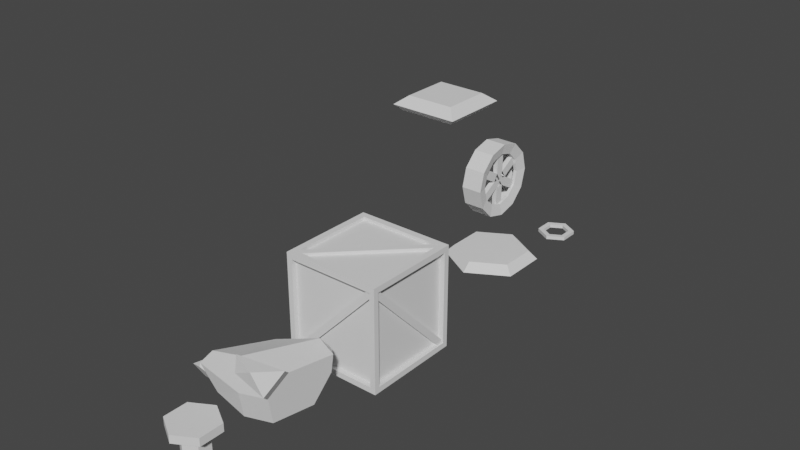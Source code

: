# Source: PackMateriais.blend  (saved by Blender 3.1.7; exported with 4.5.12 LTS)
import bpy
from mathutils import Matrix  # noqa: F401  (used for matrix-valued properties, if any)

bpy.ops.wm.read_factory_settings(use_empty=True)
scene = bpy.context.scene
scene.name = 'Scene'

# ---- collections
col_collection = bpy.data.collections.new('Collection'); scene.collection.children.link(col_collection)

# ---- world
world_world = bpy.data.worlds.new('World'); scene.world = world_world
world_world.use_nodes = True; world_world.node_tree.nodes.clear()
_N = world_world.node_tree.nodes; _L = world_world.node_tree.links
n0 = _N.new('ShaderNodeOutputWorld'); n0.name = 'World Output'; n0.location = (300, 300)
n1 = _N.new('ShaderNodeBackground'); n1.name = 'Background'; n1.location = (10, 300)
n1.inputs[0].default_value = (0.05088, 0.05088, 0.05088, 1.0)
_L.new(n1.outputs[0], n0.inputs[0])
n0.is_active_output = True
world_world.color = (0.05088, 0.05088, 0.05088)
world_world.use_sun_shadow = False
world_world.sun_shadow_jitter_overblur = 0.0

# ---- meshes
me_material_diamante2 = bpy.data.meshes.new('Material_Diamante2')
me_material_diamante2.from_pydata([(-0.8728, -0.8414, -0.1047), (-0.607, -0.5755, 0.1047), (-0.8728, 0.9043, -0.1047), (-0.607, 0.6384, 0.1047), (0.8728, -0.8414, -0.1047), (0.607, -0.5755, 0.1047), (0.8728, 0.9043, -0.1047), (0.607, 0.6384, 0.1047), (-0.7106, 0.742, -0.2659), (-0.7106, -0.6792, -0.2659), (0.7106, 0.742, -0.2659), (0.7106, -0.6792, -0.2659)], [], [(0, 1, 3, 2), (2, 3, 7, 6), (6, 7, 5, 4), (4, 5, 1, 0), (4, 0, 9, 11), (7, 3, 1, 5), (8, 10, 11, 9), (2, 6, 10, 8), (0, 2, 8, 9), (6, 4, 11, 10)])
_uv = me_material_diamante2.uv_layers.new(name='UVMap')
_uv.uv.foreach_set('vector', [0.375, 0.0, 0.625, 0.0, 0.625, 0.25, 0.375, 0.25, 0.375, 0.25, 0.625, 0.25, 0.625, 0.5, 0.375, 0.5, 0.375, 0.5, 0.625, 0.5, 0.625, 0.75, 0.375, 0.75, 0.375, 0.75, 0.625, 0.75, 0.625, 1.0, 0.375, 1.0, 0.375, 0.75, 0.375, 1.0, 0.375, 1.0, 0.375, 0.75, 0.625, 0.5, 0.875, 0.5, 0.875, 0.75, 0.625, 0.75, 0.125, 0.5, 0.375, 0.5, 0.375, 0.75, 0.125, 0.75, 0.375, 0.25, 0.375, 0.5, 0.375, 0.5, 0.375, 0.25, 0.375, 0.0, 0.375, 0.25, 0.375, 0.25, 0.375, 0.0, 0.375, 0.5, 0.375, 0.75, 0.375, 0.75, 0.375, 0.5])
_ca = me_material_diamante2.color_attributes.new('Col', 'BYTE_COLOR', 'CORNER')
_ca.data.foreach_set('color', [1.0, 0.09084, 0.107, 1.0, 1.0, 0.08228, 0.1022, 1.0, 1.0, 0.05127, 0.06848, 1.0, 1.0, 0.05127, 0.06848, 1.0, 1.0, 0.05127, 0.06848, 1.0, 1.0, 0.05127, 0.06848, 1.0, 1.0, 0.05127, 0.06848, 1.0, 1.0, 0.05127, 0.06848, 1.0, 1.0, 0.05127, 0.06848, 1.0, 1.0, 0.05127, 0.06848, 1.0, 1.0, 0.05127, 0.06848, 1.0, 1.0, 0.05286, 0.07036, 1.0, 1.0, 0.05286, 0.07036, 1.0, 1.0, 0.05127, 0.06848, 1.0, 1.0, 0.08228, 0.1022, 1.0, 1.0, 0.09084, 0.107, 1.0, 1.0, 0.05286, 0.07036, 1.0, 1.0, 0.09084, 0.107, 1.0, 1.0, 0.05448, 0.07227, 1.0, 1.0, 0.05127, 0.06848, 1.0, 1.0, 0.05127, 0.06848, 1.0, 1.0, 0.05127, 0.06848, 1.0, 1.0, 0.08228, 0.1022, 1.0, 1.0, 0.05127, 0.06848, 1.0, 1.0, 0.05127, 0.06848, 1.0, 1.0, 0.05127, 0.06848, 1.0, 1.0, 0.05127, 0.06848, 1.0, 1.0, 0.05448, 0.07227, 1.0, 1.0, 0.05127, 0.06848, 1.0, 1.0, 0.05127, 0.06848, 1.0, 1.0, 0.05127, 0.06848, 1.0, 1.0, 0.05127, 0.06848, 1.0, 1.0, 0.09084, 0.107, 1.0, 1.0, 0.05127, 0.06848, 1.0, 1.0, 0.05127, 0.06848, 1.0, 1.0, 0.05448, 0.07227, 1.0, 1.0, 0.05127, 0.06848, 1.0, 1.0, 0.05286, 0.07036, 1.0, 1.0, 0.05127, 0.06848, 1.0, 1.0, 0.05127, 0.06848, 1.0])
me_material_diamante2.use_remesh_fix_poles = True
me_material_diamante2.use_remesh_preserve_attributes = False
me_material_diamante2.update()
me_material_diamante1 = bpy.data.meshes.new('Material_Diamante1')
me_material_diamante1.from_pydata([(4.049e-09, 1.238, 0.62), (0.0, 1.0, 0.8446), (1.072, 0.6189, 0.62), (0.866, 0.5, 0.8446), (1.072, -0.6189, 0.62), (0.866, -0.5, 0.8446), (-1.042e-07, -1.238, 0.62), (-8.742e-08, -1.0, 0.8446), (-1.072, -0.6189, 0.62), (-0.866, -0.5, 0.8446), (-1.072, 0.6189, 0.62), (-0.866, 0.5, 0.8446), (0.0, 2.98e-08, 0.8446), (2.076e-10, 1.943e-09, 0.02329)], [], [(0, 1, 3, 2), (2, 3, 5, 4), (4, 5, 7, 6), (6, 7, 9, 8), (8, 9, 11, 10), (10, 11, 1, 0), (3, 12, 7, 5), (3, 1, 11, 12), (7, 12, 11, 9), (8, 10, 13), (2, 4, 13), (6, 8, 13), (0, 2, 13), (4, 6, 13), (10, 0, 13)])
_uv = me_material_diamante1.uv_layers.new(name='UVMap')
_uv.uv.foreach_set('vector', [1.0, 0.5, 1.0, 1.0, 0.8333, 1.0, 0.8333, 0.5, 0.8333, 0.5, 0.8333, 1.0, 0.6667, 1.0, 0.6667, 0.5, 0.6667, 0.5, 0.6667, 1.0, 0.5, 1.0, 0.5, 0.5, 0.5, 0.5, 0.5, 1.0, 0.3333, 1.0, 0.3333, 0.5, 0.3333, 0.5, 0.3333, 1.0, 0.1667, 1.0, 0.1667, 0.5, 0.1667, 0.5, 0.1667, 1.0, -8.941e-08, 1.0, -8.941e-08, 0.5, 0.8333, 1.0, 0.0, 0.0, 0.5, 1.0, 0.6667, 1.0, 0.8333, 1.0, -8.941e-08, 1.0, 0.1667, 1.0, 0.0, 0.0, 0.5, 1.0, 0.0, 0.0, 0.1667, 1.0, 0.3333, 1.0, 0.3333, 0.5, 0.1667, 0.5, 0.3333, 0.5, 0.8333, 0.5, 0.6667, 0.5, 0.8333, 0.5, 0.5, 0.5, 0.3333, 0.5, 0.5, 0.5, 1.0, 0.5, 0.8333, 0.5, 1.0, 0.5, 0.6667, 0.5, 0.5, 0.5, 0.6667, 0.5, 0.1667, 0.5, -8.941e-08, 0.5, 0.1667, 0.5])
me_material_diamante1.use_remesh_fix_poles = True
me_material_diamante1.use_remesh_preserve_attributes = False
me_material_diamante1.update()
me_material_parafuso = bpy.data.meshes.new('Material_Parafuso')
me_material_parafuso.from_pydata([(0.05215, 0.6682, 0.4347), (0.05215, 0.6682, 0.6492), (0.6065, 0.3481, 0.4347), (0.6065, 0.3481, 0.6492), (0.6065, -0.292, 0.4347), (0.6065, -0.292, 0.6492), (0.05215, -0.6121, 0.4347), (0.05215, -0.6121, 0.6492), (-0.5022, -0.292, 0.4347), (-0.5022, -0.292, 0.6492), (-0.5022, 0.3481, 0.4347), (-0.5022, 0.3481, 0.6492), (0.05215, 0.02805, 0.6492), (0.05215, 0.3793, -0.5213), (0.05215, 0.3793, 0.4347), (0.3563, 0.2037, 0.4347), (0.3563, -0.1476, 0.4347), (0.05215, -0.3232, 0.4347), (-0.252, -0.1476, 0.4347), (-0.252, 0.2037, 0.4347), (0.3563, 0.2037, -0.5213), (0.3563, -0.1476, -0.5213), (0.05215, -0.3232, -0.5213), (-0.252, -0.1476, -0.5213), (-0.252, 0.2037, -0.5213), (0.05215, 0.02805, -0.5213)], [], [(0, 1, 3, 2), (2, 3, 5, 4), (4, 5, 7, 6), (6, 7, 9, 8), (8, 9, 11, 10), (10, 11, 1, 0), (7, 12, 11, 9), (5, 3, 12, 7), (3, 1, 11, 12), (10, 19, 18, 8), (4, 16, 15, 2), (8, 18, 17, 6), (14, 13, 24, 19), (15, 20, 13, 14), (17, 22, 21, 16), (2, 15, 14, 0), (6, 17, 16, 4), (0, 14, 19, 10), (13, 20, 25, 24), (23, 24, 25, 22), (20, 21, 22, 25), (18, 23, 22, 17), (16, 21, 20, 15), (19, 24, 23, 18)])
_uv = me_material_parafuso.uv_layers.new(name='UVMap')
_uv.uv.foreach_set('vector', [1.0, 0.5, 1.0, 1.0, 0.8333, 1.0, 0.8333, 0.5, 0.8333, 0.5, 0.8333, 1.0, 0.6667, 1.0, 0.6667, 0.5, 0.6667, 0.5, 0.6667, 1.0, 0.5, 1.0, 0.5, 0.5, 0.5, 0.5, 0.5, 1.0, 0.3333, 1.0, 0.3333, 0.5, 0.3333, 0.5, 0.3333, 1.0, 0.1667, 1.0, 0.1667, 0.5, 0.1667, 0.5, 0.1667, 1.0, -8.941e-08, 1.0, -8.941e-08, 0.5, 0.5, 1.0, 0.0, 0.0, 0.1667, 1.0, 0.3333, 1.0, 0.6667, 1.0, 0.8333, 1.0, 0.0, 0.0, 0.5, 1.0, 0.8333, 1.0, -8.941e-08, 1.0, 0.1667, 1.0, 0.0, 0.0, 0.1667, 0.5, 0.1667, 0.5, 0.3333, 0.5, 0.3333, 0.5, 0.6667, 0.5, 0.6667, 0.5, 0.8333, 0.5, 0.8333, 0.5, 0.3333, 0.5, 0.3333, 0.5, 0.5, 0.5, 0.5, 0.5, -8.941e-08, 0.5, -8.941e-08, 0.5, 0.1667, 0.5, 0.1667, 0.5, 0.8333, 0.5, 0.8333, 0.5, 1.0, 0.5, 1.0, 0.5, 0.5, 0.5, 0.5, 0.5, 0.6667, 0.5, 0.6667, 0.5, 0.8333, 0.5, 0.8333, 0.5, 1.0, 0.5, 1.0, 0.5, 0.5, 0.5, 0.5, 0.5, 0.6667, 0.5, 0.6667, 0.5, -8.941e-08, 0.5, -8.941e-08, 0.5, 0.1667, 0.5, 0.1667, 0.5, -8.941e-08, 0.5, 0.8333, 0.5, 0.0, 0.0, 0.1667, 0.5, 0.3333, 0.5, 0.1667, 0.5, 0.0, 0.0, 0.5, 0.5, 0.8333, 0.5, 0.6667, 0.5, 0.5, 0.5, 0.0, 0.0, 0.3333, 0.5, 0.3333, 0.5, 0.5, 0.5, 0.5, 0.5, 0.6667, 0.5, 0.6667, 0.5, 0.8333, 0.5, 0.8333, 0.5, 0.1667, 0.5, 0.1667, 0.5, 0.3333, 0.5, 0.3333, 0.5])
_ca = me_material_parafuso.color_attributes.new('Col', 'BYTE_COLOR', 'CORNER')
_ca.data.foreach_set('color', [0.09306, 0.09306, 0.09759, 1.0, 0.09306, 0.09306, 0.09759, 1.0, 0.09306, 0.09306, 0.09759, 1.0, 0.09306, 0.09306, 0.09759, 1.0, 0.09306, 0.09306, 0.09759, 1.0, 0.09306, 0.09306, 0.09759, 1.0, 0.09306, 0.09306, 0.09759, 1.0, 0.09306, 0.09306, 0.09759, 1.0, 0.09306, 0.09306, 0.09759, 1.0, 0.09306, 0.09306, 0.09759, 1.0, 0.09306, 0.09306, 0.09759, 1.0, 0.09306, 0.09306, 0.09759, 1.0, 0.09306, 0.09306, 0.09759, 1.0, 0.09306, 0.09306, 0.09759, 1.0, 0.09306, 0.09306, 0.09759, 1.0, 0.09306, 0.09306, 0.09759, 1.0, 0.09306, 0.09306, 0.09759, 1.0, 0.09306, 0.09306, 0.09759, 1.0, 0.09306, 0.09306, 0.09759, 1.0, 0.09306, 0.09306, 0.09759, 1.0, 0.09306, 0.09306, 0.09759, 1.0, 0.09306, 0.09306, 0.09759, 1.0, 0.09306, 0.09306, 0.09759, 1.0, 0.09306, 0.09306, 0.09759, 1.0, 0.09306, 0.09306, 0.09759, 1.0, 0.09759, 0.09759, 0.1022, 1.0, 0.09306, 0.09306, 0.09759, 1.0, 0.09306, 0.09306, 0.09759, 1.0, 0.09306, 0.09306, 0.09759, 1.0, 0.09306, 0.09306, 0.09759, 1.0, 0.09759, 0.09759, 0.1022, 1.0, 0.09306, 0.09306, 0.09759, 1.0, 0.09306, 0.09306, 0.09759, 1.0, 0.09306, 0.09306, 0.09759, 1.0, 0.09306, 0.09306, 0.09759, 1.0, 0.09759, 0.09759, 0.1022, 1.0, 0.09306, 0.09306, 0.09759, 1.0, 0.09306, 0.09306, 0.09759, 1.0, 0.09306, 0.09306, 0.09759, 1.0, 0.09306, 0.09306, 0.09759, 1.0, 0.09306, 0.09306, 0.09759, 1.0, 0.09306, 0.09306, 0.09759, 1.0, 0.0999, 0.0999, 0.1046, 1.0, 0.09306, 0.09306, 0.09759, 1.0, 0.09306, 0.09306, 0.09759, 1.0, 0.09306, 0.09306, 0.09759, 1.0, 0.09306, 0.09306, 0.09759, 1.0, 0.09306, 0.09306, 0.09759, 1.0, 0.09306, 0.09306, 0.09759, 1.0, 0.09759, 0.09759, 0.0999, 1.0, 0.09306, 0.09306, 0.09759, 1.0, 0.09306, 0.09306, 0.09759, 1.0, 0.0999, 0.0999, 0.1046, 1.0, 0.09306, 0.09306, 0.09759, 1.0, 0.09759, 0.09759, 0.0999, 1.0, 0.09306, 0.09306, 0.09759, 1.0, 0.09306, 0.09306, 0.09759, 1.0, 0.09306, 0.09306, 0.09759, 1.0, 0.09306, 0.09306, 0.09759, 1.0, 0.09306, 0.09306, 0.09759, 1.0, 0.09306, 0.09306, 0.09759, 1.0, 0.0999, 0.0999, 0.1046, 1.0, 0.09306, 0.09306, 0.09759, 1.0, 0.09306, 0.09306, 0.09759, 1.0, 0.09306, 0.09306, 0.09759, 1.0, 0.09306, 0.09306, 0.09759, 1.0, 0.09306, 0.09306, 0.09759, 1.0, 0.09306, 0.09306, 0.09759, 1.0, 0.09306, 0.09306, 0.09759, 1.0, 0.09306, 0.09306, 0.09759, 1.0, 0.09306, 0.09306, 0.09759, 1.0, 0.09306, 0.09306, 0.09759, 1.0, 0.09759, 0.09759, 0.0999, 1.0, 0.09306, 0.09306, 0.09759, 1.0, 0.0999, 0.0999, 0.1046, 1.0, 0.09306, 0.09306, 0.09759, 1.0, 0.09306, 0.09306, 0.09759, 1.0, 0.09306, 0.09306, 0.09759, 1.0, 0.0999, 0.0999, 0.1046, 1.0, 0.09306, 0.09306, 0.09759, 1.0, 0.09306, 0.09306, 0.09759, 1.0, 0.09306, 0.09306, 0.09759, 1.0, 0.09306, 0.09306, 0.09759, 1.0, 0.0999, 0.0999, 0.1046, 1.0, 0.09306, 0.09306, 0.09759, 1.0, 0.09306, 0.09306, 0.09759, 1.0, 0.09306, 0.09306, 0.09759, 1.0, 0.09306, 0.09306, 0.09759, 1.0, 0.09306, 0.09306, 0.09759, 1.0, 0.09306, 0.09306, 0.09759, 1.0, 0.09306, 0.09306, 0.09759, 1.0, 0.0999, 0.0999, 0.1046, 1.0, 0.09306, 0.09306, 0.09759, 1.0, 0.09306, 0.09306, 0.09759, 1.0, 0.09306, 0.09306, 0.09759, 1.0, 0.09306, 0.09306, 0.09759, 1.0])
me_material_parafuso.use_remesh_fix_poles = True
me_material_parafuso.use_remesh_preserve_attributes = False
me_material_parafuso.update()
me_material_caixa = bpy.data.meshes.new('Material_Caixa')
me_material_caixa.from_pydata([(-1.321, -6.301, 0.1068), (-1.321, -6.301, 2.888), (-1.321, -3.659, 0.1068), (-1.321, -3.659, 2.888), (1.321, -6.301, 0.1068), (1.321, -6.301, 2.888), (1.321, -3.659, 0.1068), (1.321, -3.659, 2.888), (-1.321, -3.817, 0.2722), (-1.321, -6.144, 0.2722), (-1.321, -6.144, 2.722), (-1.321, -3.817, 2.722), (-1.121, -3.817, 0.2722), (-1.121, -6.144, 0.2722), (-1.121, -6.144, 2.722), (-1.121, -3.817, 2.722), (-1.169, -3.659, 2.728), (-1.169, -3.659, 0.2668), (1.169, -3.659, 0.2668), (1.169, -3.659, 2.728), (-1.169, -3.824, 2.728), (-1.169, -3.824, 0.2668), (1.169, -3.824, 0.2668), (1.169, -3.824, 2.728), (1.321, -3.804, 2.735), (1.321, -3.804, 0.2591), (1.321, -6.156, 0.2591), (1.321, -6.156, 2.735), (1.174, -3.804, 2.735), (1.174, -3.804, 0.2591), (1.174, -6.156, 0.2591), (1.174, -6.156, 2.735), (-1.179, -6.301, 0.2556), (-1.179, -6.301, 2.739), (1.179, -6.301, 2.739), (1.179, -6.301, 0.2556), (-1.179, -6.169, 0.2556), (-1.179, -6.169, 2.739), (1.179, -6.169, 2.739), (1.179, -6.169, 0.2556), (-1.148, -6.128, 2.888), (-1.148, -3.832, 2.888), (1.148, -3.832, 2.888), (1.148, -6.128, 2.888), (-1.148, -6.128, 2.801), (-1.148, -3.832, 2.801), (1.148, -3.832, 2.801), (1.148, -6.128, 2.801), (-1.183, -3.797, 0.1068), (-1.183, -6.163, 0.1068), (1.183, -3.797, 0.1068), (1.183, -6.163, 0.1068), (-1.183, -3.797, 0.2855), (-1.183, -6.163, 0.2855), (1.183, -3.797, 0.2855), (1.183, -6.163, 0.2855), (1.111, -3.773, 2.885), (1.111, -3.773, 2.785), (1.234, -3.896, 2.885), (1.234, -3.896, 2.785), (-1.223, -6.085, 2.885), (-1.223, -6.085, 2.785), (-1.099, -6.207, 2.885), (-1.099, -6.207, 2.785), (-1.194, -3.773, 0.3633), (-1.294, -3.773, 0.3633), (-1.194, -3.896, 0.2397), (-1.294, -3.896, 0.2397), (-1.194, -6.085, 2.697), (-1.294, -6.085, 2.697), (-1.194, -6.207, 2.574), (-1.294, -6.207, 2.574), (-1.253, -3.671, 0.3633), (-1.253, -3.772, 0.3633), (-1.131, -3.671, 0.2397), (-1.131, -3.772, 0.2397), (1.058, -3.798, 2.754), (1.058, -3.899, 2.754), (1.181, -3.798, 2.631), (1.181, -3.899, 2.631), (1.276, -3.773, 0.3115), (1.175, -3.773, 0.3115), (1.276, -3.896, 0.1879), (1.175, -3.896, 0.1879), (1.276, -6.115, 2.757), (1.175, -6.115, 2.757), (1.276, -6.237, 2.633), (1.175, -6.237, 2.633), (-1.24, -6.182, 0.3115), (-1.24, -6.282, 0.3115), (-1.118, -6.182, 0.1879), (-1.118, -6.282, 0.1879), (1.101, -6.182, 2.757), (1.101, -6.282, 2.757), (1.223, -6.182, 2.633), (1.223, -6.282, 2.633), (-1.24, -3.819, 0.2296), (-1.24, -3.819, 0.1293), (-1.118, -3.695, 0.2296), (-1.118, -3.695, 0.1293), (1.101, -6.264, 0.2296), (1.101, -6.264, 0.1293), (1.223, -6.141, 0.2296), (1.223, -6.141, 0.1293)], [], [(3, 2, 8, 11), (3, 7, 19, 16), (4, 6, 25, 26), (0, 4, 35, 32), (4, 0, 49, 51), (5, 7, 42, 43), (10, 11, 15, 14), (0, 1, 10, 9), (1, 3, 11, 10), (2, 0, 9, 8), (13, 14, 15, 12), (8, 9, 13, 12), (11, 8, 12, 15), (9, 10, 14, 13), (18, 17, 21, 22), (2, 3, 16, 17), (7, 6, 18, 19), (6, 2, 17, 18), (21, 20, 23, 22), (16, 19, 23, 20), (17, 16, 20, 21), (19, 18, 22, 23), (24, 27, 31, 28), (7, 5, 27, 24), (6, 7, 24, 25), (5, 4, 26, 27), (29, 28, 31, 30), (25, 24, 28, 29), (27, 26, 30, 31), (26, 25, 29, 30), (34, 33, 37, 38), (5, 1, 33, 34), (4, 5, 34, 35), (1, 0, 32, 33), (39, 38, 37, 36), (35, 34, 38, 39), (32, 35, 39, 36), (33, 32, 36, 37), (41, 40, 44, 45), (3, 1, 40, 41), (1, 5, 43, 40), (7, 3, 41, 42), (46, 45, 44, 47), (40, 43, 47, 44), (42, 41, 45, 46), (43, 42, 46, 47), (50, 51, 55, 54), (2, 6, 50, 48), (0, 2, 48, 49), (6, 4, 51, 50), (52, 54, 55, 53), (49, 48, 52, 53), (51, 49, 53, 55), (48, 50, 54, 52), (61, 57, 59, 63), (61, 60, 56, 57), (59, 58, 62, 63), (56, 60, 62, 58), (69, 65, 67, 71), (69, 68, 64, 65), (67, 66, 70, 71), (64, 68, 70, 66), (77, 73, 75, 79), (77, 76, 72, 73), (75, 74, 78, 79), (72, 76, 78, 74), (85, 81, 83, 87), (85, 84, 80, 81), (83, 82, 86, 87), (80, 84, 86, 82), (93, 89, 91, 95), (93, 92, 88, 89), (91, 90, 94, 95), (88, 92, 94, 90), (101, 97, 99, 103), (101, 100, 96, 97), (99, 98, 102, 103), (96, 100, 102, 98)])
_uv = me_material_caixa.uv_layers.new(name='UVMap')
_uv.uv.foreach_set('vector', [0.625, 0.25, 0.375, 0.25, 0.375, 0.25, 0.625, 0.25, 0.875, 0.5, 0.625, 0.5, 0.625, 0.5, 0.875, 0.5, 0.375, 0.75, 0.375, 0.5, 0.375, 0.5, 0.375, 0.75, 0.125, 0.75, 0.375, 0.75, 0.375, 0.75, 0.125, 0.75, 0.375, 0.75, 0.125, 0.75, 0.125, 0.75, 0.375, 0.75, 0.625, 0.75, 0.625, 0.5, 0.625, 0.5, 0.625, 0.75, 0.875, 0.75, 0.875, 0.5, 0.875, 0.5, 0.875, 0.75, 0.375, 1.0, 0.625, 1.0, 0.625, 1.0, 0.375, 1.0, 0.875, 0.75, 0.875, 0.5, 0.875, 0.5, 0.875, 0.75, 0.125, 0.5, 0.125, 0.75, 0.125, 0.75, 0.125, 0.5, 0.375, 0.0, 0.625, 0.0, 0.625, 0.25, 0.375, 0.25, 0.125, 0.5, 0.125, 0.75, 0.125, 0.75, 0.125, 0.5, 0.625, 0.25, 0.375, 0.25, 0.375, 0.25, 0.625, 0.25, 0.375, 1.0, 0.625, 1.0, 0.625, 1.0, 0.375, 1.0, 0.375, 0.5, 0.125, 0.5, 0.125, 0.5, 0.375, 0.5, 0.375, 0.25, 0.625, 0.25, 0.625, 0.25, 0.375, 0.25, 0.625, 0.5, 0.375, 0.5, 0.375, 0.5, 0.625, 0.5, 0.375, 0.5, 0.125, 0.5, 0.125, 0.5, 0.375, 0.5, 0.375, 0.25, 0.625, 0.25, 0.625, 0.5, 0.375, 0.5, 0.875, 0.5, 0.625, 0.5, 0.625, 0.5, 0.875, 0.5, 0.375, 0.25, 0.625, 0.25, 0.625, 0.25, 0.375, 0.25, 0.625, 0.5, 0.375, 0.5, 0.375, 0.5, 0.625, 0.5, 0.625, 0.5, 0.625, 0.75, 0.625, 0.75, 0.625, 0.5, 0.625, 0.5, 0.625, 0.75, 0.625, 0.75, 0.625, 0.5, 0.375, 0.5, 0.625, 0.5, 0.625, 0.5, 0.375, 0.5, 0.625, 0.75, 0.375, 0.75, 0.375, 0.75, 0.625, 0.75, 0.375, 0.5, 0.625, 0.5, 0.625, 0.75, 0.375, 0.75, 0.375, 0.5, 0.625, 0.5, 0.625, 0.5, 0.375, 0.5, 0.625, 0.75, 0.375, 0.75, 0.375, 0.75, 0.625, 0.75, 0.375, 0.75, 0.375, 0.5, 0.375, 0.5, 0.375, 0.75, 0.625, 0.75, 0.875, 0.75, 0.875, 0.75, 0.625, 0.75, 0.625, 0.75, 0.875, 0.75, 0.875, 0.75, 0.625, 0.75, 0.375, 0.75, 0.625, 0.75, 0.625, 0.75, 0.375, 0.75, 0.625, 1.0, 0.375, 1.0, 0.375, 1.0, 0.625, 1.0, 0.375, 0.75, 0.625, 0.75, 0.625, 1.0, 0.375, 1.0, 0.375, 0.75, 0.625, 0.75, 0.625, 0.75, 0.375, 0.75, 0.125, 0.75, 0.375, 0.75, 0.375, 0.75, 0.125, 0.75, 0.625, 1.0, 0.375, 1.0, 0.375, 1.0, 0.625, 1.0, 0.875, 0.5, 0.875, 0.75, 0.875, 0.75, 0.875, 0.5, 0.875, 0.5, 0.875, 0.75, 0.875, 0.75, 0.875, 0.5, 0.875, 0.75, 0.625, 0.75, 0.625, 0.75, 0.875, 0.75, 0.625, 0.5, 0.875, 0.5, 0.875, 0.5, 0.625, 0.5, 0.625, 0.5, 0.875, 0.5, 0.875, 0.75, 0.625, 0.75, 0.875, 0.75, 0.625, 0.75, 0.625, 0.75, 0.875, 0.75, 0.625, 0.5, 0.875, 0.5, 0.875, 0.5, 0.625, 0.5, 0.625, 0.75, 0.625, 0.5, 0.625, 0.5, 0.625, 0.75, 0.375, 0.5, 0.375, 0.75, 0.375, 0.75, 0.375, 0.5, 0.125, 0.5, 0.375, 0.5, 0.375, 0.5, 0.125, 0.5, 0.125, 0.75, 0.125, 0.5, 0.125, 0.5, 0.125, 0.75, 0.375, 0.5, 0.375, 0.75, 0.375, 0.75, 0.375, 0.5, 0.125, 0.5, 0.375, 0.5, 0.375, 0.75, 0.125, 0.75, 0.125, 0.75, 0.125, 0.5, 0.125, 0.5, 0.125, 0.75, 0.375, 0.75, 0.125, 0.75, 0.125, 0.75, 0.375, 0.75, 0.125, 0.5, 0.375, 0.5, 0.375, 0.5, 0.125, 0.5, 0.375, 0.0, 0.625, 0.0, 0.625, 0.25, 0.375, 0.25, 0.375, 0.25, 0.625, 0.25, 0.625, 0.5, 0.375, 0.5, 0.375, 0.75, 0.625, 0.75, 0.625, 1.0, 0.375, 1.0, 0.125, 0.5, 0.375, 0.5, 0.375, 0.75, 0.125, 0.75, 0.375, 0.0, 0.625, 0.0, 0.625, 0.25, 0.375, 0.25, 0.375, 0.25, 0.625, 0.25, 0.625, 0.5, 0.375, 0.5, 0.375, 0.75, 0.625, 0.75, 0.625, 1.0, 0.375, 1.0, 0.125, 0.5, 0.375, 0.5, 0.375, 0.75, 0.125, 0.75, 0.375, 0.0, 0.625, 0.0, 0.625, 0.25, 0.375, 0.25, 0.375, 0.25, 0.625, 0.25, 0.625, 0.5, 0.375, 0.5, 0.375, 0.75, 0.625, 0.75, 0.625, 1.0, 0.375, 1.0, 0.125, 0.5, 0.375, 0.5, 0.375, 0.75, 0.125, 0.75, 0.375, 0.0, 0.625, 0.0, 0.625, 0.25, 0.375, 0.25, 0.375, 0.25, 0.625, 0.25, 0.625, 0.5, 0.375, 0.5, 0.375, 0.75, 0.625, 0.75, 0.625, 1.0, 0.375, 1.0, 0.125, 0.5, 0.375, 0.5, 0.375, 0.75, 0.125, 0.75, 0.375, 0.0, 0.625, 0.0, 0.625, 0.25, 0.375, 0.25, 0.375, 0.25, 0.625, 0.25, 0.625, 0.5, 0.375, 0.5, 0.375, 0.75, 0.625, 0.75, 0.625, 1.0, 0.375, 1.0, 0.125, 0.5, 0.375, 0.5, 0.375, 0.75, 0.125, 0.75, 0.375, 0.0, 0.625, 0.0, 0.625, 0.25, 0.375, 0.25, 0.375, 0.25, 0.625, 0.25, 0.625, 0.5, 0.375, 0.5, 0.375, 0.75, 0.625, 0.75, 0.625, 1.0, 0.375, 1.0, 0.125, 0.5, 0.375, 0.5, 0.375, 0.75, 0.125, 0.75])
me_material_caixa.use_remesh_fix_poles = True
me_material_caixa.use_remesh_preserve_attributes = False
me_material_caixa.update()
me_material_minerio = bpy.data.meshes.new('Material_minerio')
me_material_minerio.from_pydata([(-1.49e-08, -1.05, 0.1185), (0.866, -1.012, 0.3341), (0.866, 0.8984, -0.002795), (-1.49e-08, 0.3957, -0.1364), (0.866, -0.3776, 0.6667), (0.866, 0.9745, 0.4283), (-1.043e-07, -0.8981, 0.9808), (0.4273, 1.012, 0.6439), (-0.866, -0.9361, 0.7652), (-0.4387, 0.5097, 0.5103), (-1.234, -1.012, 0.3341), (-0.8065, 0.4337, 0.07915), (0.4273, 0.9364, 0.2128), (-7.451e-08, -0.9741, 0.5497), (-1.49e-08, -0.9392, -0.5502), (0.866, -0.9011, -0.3346), (0.866, 0.3227, -0.5504), (-1.49e-08, 0.2847, -0.766), (-0.866, 0.3227, -0.5504), (-0.866, -0.9011, -0.3346), (-1.234, 0.1736, 0.02039), (-1.234, -1.034, 0.2334), (-0.866, 0.09834, -0.4063), (-0.866, -0.731, -0.26), (-1.442, 0.1736, 0.02039), (-1.442, -1.034, 0.2334), (-1.442, 0.09834, -0.4063), (-1.442, -0.731, -0.26), (-1.699, -0.3733, -0.1031), (0.433, 1.342, 0.2524), (0.1322, -1.133, 1.199), (0.9982, -0.6124, 0.8851), (0.9982, -1.247, 0.5525), (0.1322, -1.209, 0.7681), (0.7087, -1.305, 1.088)], [], [(19, 10, 21, 23), (1, 2, 5, 4), (4, 5, 7, 6), (6, 7, 9, 8), (8, 9, 11, 10), (11, 3, 17, 18), (7, 12, 11, 9), (12, 7, 29), (2, 3, 11, 12), (0, 1, 13, 10), (8, 10, 13, 6), (4, 6, 30, 31), (14, 17, 16, 15), (19, 18, 17, 14), (1, 0, 14, 15), (0, 10, 19, 14), (2, 1, 15, 16), (3, 2, 16, 17), (20, 22, 26, 24), (18, 19, 23, 22), (10, 11, 20, 21), (11, 18, 22, 20), (27, 25, 28), (21, 20, 24, 25), (23, 21, 25, 27), (22, 23, 27, 26), (26, 27, 28), (24, 26, 28), (25, 24, 28), (6, 13, 33, 30), (5, 2, 29), (2, 12, 29), (7, 5, 29), (32, 31, 34), (1, 4, 31, 32), (13, 1, 32, 33), (31, 30, 34), (30, 33, 34), (33, 32, 34)])
_uv = me_material_minerio.uv_layers.new(name='UVMap')
_uv.uv.foreach_set('vector', [0.1667, 0.5, 0.1667, 0.5, 0.1667, 0.5, 0.1667, 0.5, 0.8333, 0.5, 0.8333, 1.0, 0.6667, 1.0, 0.6667, 0.5, 0.6667, 0.5, 0.6667, 1.0, 0.5, 1.0, 0.5, 0.5, 0.5, 0.5, 0.5, 1.0, 0.3333, 1.0, 0.3333, 0.5, 0.3333, 0.5, 0.3333, 1.0, 0.1667, 1.0, 0.1667, 0.5, 0.1667, 1.0, -8.941e-08, 1.0, -8.941e-08, 1.0, 0.1667, 1.0, 0.5, 1.0, 0.0, 0.0, 0.1667, 1.0, 0.3333, 1.0, 0.0, 0.0, 0.5, 1.0, 0.0, 0.0, 0.8333, 1.0, -8.941e-08, 1.0, 0.1667, 1.0, 0.0, 0.0, -8.941e-08, 0.5, 0.8333, 0.5, 0.0, 0.0, 0.1667, 0.5, 0.3333, 0.5, 0.1667, 0.5, 0.0, 0.0, 0.5, 0.5, 0.6667, 0.5, 0.5, 0.5, 0.5, 0.5, 0.6667, 0.5, 1.0, 0.5, 1.0, 1.0, 0.8333, 1.0, 0.8333, 0.5, 0.1667, 0.5, 0.1667, 1.0, -8.941e-08, 1.0, -8.941e-08, 0.5, 0.8333, 0.5, -8.941e-08, 0.5, -8.941e-08, 0.5, 0.8333, 0.5, -8.941e-08, 0.5, 0.1667, 0.5, 0.1667, 0.5, -8.941e-08, 0.5, 0.8333, 1.0, 0.8333, 0.5, 0.8333, 0.5, 0.8333, 1.0, -8.941e-08, 1.0, 0.8333, 1.0, 0.8333, 1.0, -8.941e-08, 1.0, 0.1667, 1.0, 0.1667, 1.0, 0.1667, 1.0, 0.1667, 1.0, 0.1667, 1.0, 0.1667, 0.5, 0.1667, 0.5, 0.1667, 1.0, 0.1667, 0.5, 0.1667, 1.0, 0.1667, 1.0, 0.1667, 0.5, 0.1667, 1.0, 0.1667, 1.0, 0.1667, 1.0, 0.1667, 1.0, 0.1667, 0.5, 0.1667, 0.5, 0.1667, 0.5, 0.1667, 0.5, 0.1667, 1.0, 0.1667, 1.0, 0.1667, 0.5, 0.1667, 0.5, 0.1667, 0.5, 0.1667, 0.5, 0.1667, 0.5, 0.1667, 1.0, 0.1667, 0.5, 0.1667, 0.5, 0.1667, 1.0, 0.1667, 1.0, 0.1667, 0.5, 0.1667, 1.0, 0.1667, 1.0, 0.1667, 1.0, 0.1667, 1.0, 0.1667, 0.5, 0.1667, 1.0, 0.1667, 0.5, 0.5, 0.5, 0.0, 0.0, 0.0, 0.0, 0.5, 0.5, 0.6667, 1.0, 0.8333, 1.0, 0.6667, 1.0, 0.8333, 1.0, 0.0, 0.0, 0.8333, 1.0, 0.5, 1.0, 0.6667, 1.0, 0.5, 1.0, 0.8333, 0.5, 0.6667, 0.5, 0.8333, 0.5, 0.8333, 0.5, 0.6667, 0.5, 0.6667, 0.5, 0.8333, 0.5, 0.0, 0.0, 0.8333, 0.5, 0.8333, 0.5, 0.0, 0.0, 0.6667, 0.5, 0.5, 0.5, 0.6667, 0.5, 0.5, 0.5, 0.0, 0.0, 0.5, 0.5, 0.0, 0.0, 0.8333, 0.5, 0.0, 0.0])
_ca = me_material_minerio.color_attributes.new('Col', 'BYTE_COLOR', 'CORNER')
_ca.data.foreach_set('color', [0.0185, 0.0185, 0.01938, 1.0, 0.07619, 0.06848, 0.05781, 1.0, 0.1384, 0.107, 0.05448, 1.0, 0.0185, 0.0185, 0.01938, 1.0, 0.05448, 0.05286, 0.05286, 1.0, 0.07227, 0.06301, 0.05127, 1.0, 0.1413, 0.1022, 0.04667, 1.0, 0.06848, 0.06848, 0.06848, 1.0, 0.06848, 0.06848, 0.06848, 1.0, 0.1413, 0.1022, 0.04667, 1.0, 0.147, 0.1046, 0.04519, 1.0, 0.0865, 0.07227, 0.04971, 1.0, 0.0865, 0.07227, 0.04971, 1.0, 0.147, 0.1046, 0.04519, 1.0, 0.05448, 0.05286, 0.05286, 1.0, 0.05448, 0.05286, 0.05286, 1.0, 0.05448, 0.05286, 0.05286, 1.0, 0.05448, 0.05286, 0.05286, 1.0, 0.09306, 0.07619, 0.04971, 1.0, 0.07619, 0.06848, 0.05781, 1.0, 0.09306, 0.07619, 0.04971, 1.0, 0.07227, 0.07036, 0.07036, 1.0, 0.05781, 0.05613, 0.05613, 1.0, 0.03689, 0.03689, 0.03689, 1.0, 0.147, 0.1046, 0.04519, 1.0, 0.05448, 0.05286, 0.05286, 1.0, 0.09306, 0.07619, 0.04971, 1.0, 0.05448, 0.05286, 0.05286, 1.0, 0.05448, 0.05286, 0.05286, 1.0, 0.147, 0.1046, 0.04519, 1.0, 0.7835, 0.4508, 0.006512, 1.0, 0.07227, 0.06301, 0.05127, 1.0, 0.07227, 0.07036, 0.07036, 1.0, 0.09306, 0.07619, 0.04971, 1.0, 0.05448, 0.05286, 0.05286, 1.0, 0.05448, 0.05286, 0.05286, 1.0, 0.05448, 0.05286, 0.05286, 1.0, 0.05951, 0.05781, 0.05781, 1.0, 0.07619, 0.06848, 0.05781, 1.0, 0.05448, 0.05286, 0.05286, 1.0, 0.07619, 0.06848, 0.05781, 1.0, 0.05951, 0.05781, 0.05781, 1.0, 0.0865, 0.07227, 0.04971, 1.0, 0.06848, 0.06848, 0.06848, 1.0, 0.0865, 0.07227, 0.04971, 1.0, 0.807, 0.491, 0.04519, 1.0, 0.7991, 0.4621, 0.008568, 1.0, 0.05448, 0.05286, 0.05286, 1.0, 0.05781, 0.05613, 0.05613, 1.0, 0.05613, 0.05448, 0.05448, 1.0, 0.05448, 0.05286, 0.05286, 1.0, 0.0185, 0.0185, 0.01938, 1.0, 0.03689, 0.03689, 0.03689, 1.0, 0.05781, 0.05613, 0.05613, 1.0, 0.05448, 0.05286, 0.05286, 1.0, 0.05448, 0.05286, 0.05286, 1.0, 0.05448, 0.05286, 0.05286, 1.0, 0.05448, 0.05286, 0.05286, 1.0, 0.05448, 0.05286, 0.05286, 1.0, 0.05448, 0.05286, 0.05286, 1.0, 0.07619, 0.06848, 0.05781, 1.0, 0.0185, 0.0185, 0.01938, 1.0, 0.05448, 0.05286, 0.05286, 1.0, 0.07227, 0.06301, 0.05127, 1.0, 0.05448, 0.05286, 0.05286, 1.0, 0.05448, 0.05286, 0.05286, 1.0, 0.05613, 0.05448, 0.05448, 1.0, 0.07227, 0.07036, 0.07036, 1.0, 0.07227, 0.06301, 0.05127, 1.0, 0.05613, 0.05448, 0.05448, 1.0, 0.05781, 0.05613, 0.05613, 1.0, 0.7991, 0.4621, 0.004391, 1.0, 0.0185, 0.0185, 0.01938, 1.0, 0.7991, 0.4621, 0.004025, 1.0, 0.7991, 0.4621, 0.004025, 1.0, 0.03689, 0.03689, 0.03689, 1.0, 0.0185, 0.0185, 0.01938, 1.0, 0.0185, 0.0185, 0.01938, 1.0, 0.0185, 0.0185, 0.01938, 1.0, 0.07619, 0.06848, 0.05781, 1.0, 0.09306, 0.07619, 0.04971, 1.0, 0.7991, 0.4621, 0.004391, 1.0, 0.1384, 0.107, 0.05448, 1.0, 0.09306, 0.07619, 0.04971, 1.0, 0.03689, 0.03689, 0.03689, 1.0, 0.0185, 0.0185, 0.01938, 1.0, 0.7991, 0.4621, 0.004391, 1.0, 0.7991, 0.4621, 0.004025, 1.0, 0.8228, 0.624, 0.314, 1.0, 0.7991, 0.4621, 0.004025, 1.0, 0.1384, 0.107, 0.05448, 1.0, 0.7991, 0.4621, 0.004391, 1.0, 0.7991, 0.4621, 0.004025, 1.0, 0.8228, 0.624, 0.314, 1.0, 0.0185, 0.0185, 0.01938, 1.0, 0.1384, 0.107, 0.05448, 1.0, 0.8228, 0.624, 0.314, 1.0, 0.7991, 0.4621, 0.004025, 1.0, 0.0185, 0.0185, 0.01938, 1.0, 0.0185, 0.0185, 0.01938, 1.0, 0.7991, 0.4621, 0.004025, 1.0, 0.7991, 0.4621, 0.004025, 1.0, 0.7991, 0.4621, 0.004025, 1.0, 0.7991, 0.4621, 0.004025, 1.0, 0.7991, 0.4621, 0.004025, 1.0, 0.7991, 0.4621, 0.004025, 1.0, 0.7991, 0.4621, 0.004025, 1.0, 0.7991, 0.4621, 0.004025, 1.0, 0.8228, 0.624, 0.314, 1.0, 0.7991, 0.4621, 0.004025, 1.0, 0.7991, 0.4621, 0.004025, 1.0, 0.0865, 0.07227, 0.04971, 1.0, 0.05951, 0.05781, 0.05781, 1.0, 0.7991, 0.4621, 0.004025, 1.0, 0.807, 0.491, 0.04519, 1.0, 0.1413, 0.1022, 0.04667, 1.0, 0.07227, 0.06301, 0.05127, 1.0, 0.7835, 0.4508, 0.006512, 1.0, 0.07227, 0.06301, 0.05127, 1.0, 0.05448, 0.05286, 0.05286, 1.0, 0.7835, 0.4508, 0.006512, 1.0, 0.147, 0.1046, 0.04519, 1.0, 0.1413, 0.1022, 0.04667, 1.0, 0.7835, 0.4508, 0.006512, 1.0, 0.7991, 0.4621, 0.004391, 1.0, 0.7991, 0.4621, 0.008568, 1.0, 0.7991, 0.4621, 0.004025, 1.0, 0.05448, 0.05286, 0.05286, 1.0, 0.06848, 0.06848, 0.06848, 1.0, 0.7991, 0.4621, 0.008568, 1.0, 0.7991, 0.4621, 0.004391, 1.0, 0.05951, 0.05781, 0.05781, 1.0, 0.05448, 0.05286, 0.05286, 1.0, 0.7991, 0.4621, 0.004391, 1.0, 0.7991, 0.4621, 0.004025, 1.0, 0.7991, 0.4621, 0.008568, 1.0, 0.807, 0.491, 0.04519, 1.0, 0.7991, 0.4621, 0.004025, 1.0, 0.807, 0.491, 0.04519, 1.0, 0.7991, 0.4621, 0.004025, 1.0, 0.7991, 0.4621, 0.004025, 1.0, 0.7991, 0.4621, 0.004025, 1.0, 0.7991, 0.4621, 0.004391, 1.0, 0.7991, 0.4621, 0.004025, 1.0])
me_material_minerio.use_remesh_fix_poles = True
me_material_minerio.use_remesh_preserve_attributes = False
me_material_minerio.update()
me_material_porca = bpy.data.meshes.new('Material_Porca')
me_material_porca.from_pydata([(-0.04346, 0.524, -0.06269), (-0.04346, 0.524, 0.03659), (0.4005, 0.2677, -0.06269), (0.4005, 0.2677, 0.03659), (0.4005, -0.2449, -0.06269), (-0.04346, -0.5012, 0.03659), (0.2656, 0.1898, 0.03313), (-0.4874, 0.2677, 0.03659), (-0.4874, -0.2449, 0.03659), (-0.04346, -0.5012, -0.06269), (-0.4874, -0.2449, -0.06269), (0.4005, -0.2449, 0.03659), (-0.4874, 0.2677, -0.06269), (-0.3525, 0.1898, 0.03313), (-0.04346, -0.3455, 0.03313), (-0.04346, 0.3683, 0.03313), (-0.3525, -0.1671, 0.03313), (0.2656, -0.1671, 0.03313), (-0.04346, -0.3455, -0.05914), (-0.3525, 0.1898, -0.05914), (0.2656, 0.1898, -0.05914), (-0.04346, 0.3683, -0.05914), (-0.3525, -0.1671, -0.05914), (0.2656, -0.1671, -0.05914), (-0.04346, 0.367, -0.05923), (0.2645, 0.1892, -0.05923), (0.2645, -0.1664, -0.05923), (-0.04346, -0.3442, -0.05923), (-0.3514, -0.1664, -0.05923), (-0.3514, 0.1892, -0.05923)], [], [(0, 1, 3, 2), (2, 3, 11, 4), (4, 11, 5, 9), (9, 5, 8, 10), (10, 8, 7, 12), (12, 7, 1, 0), (13, 19, 21, 15), (17, 23, 18, 14), (1, 15, 6, 3), (7, 13, 15, 1), (3, 6, 17, 11), (16, 22, 19, 13), (8, 16, 13, 7), (11, 17, 14, 5), (5, 14, 16, 8), (15, 21, 20, 6), (6, 20, 23, 17), (14, 18, 22, 16), (2, 4, 26, 25), (10, 12, 29, 28), (0, 2, 25, 24), (4, 9, 27, 26), (12, 0, 24, 29), (9, 10, 28, 27)])
_uv = me_material_porca.uv_layers.new(name='UVMap')
_uv.uv.foreach_set('vector', [1.0, 0.5, 1.0, 1.0, 0.8333, 1.0, 0.8333, 0.5, 0.8333, 0.5, 0.8333, 1.0, 0.6667, 1.0, 0.6667, 0.5, 0.6667, 0.5, 0.6667, 1.0, 0.5, 1.0, 0.5, 0.5, 0.5, 0.5, 0.5, 1.0, 0.3333, 1.0, 0.3333, 0.5, 0.3333, 0.5, 0.3333, 1.0, 0.1667, 1.0, 0.1667, 0.5, 0.1667, 0.5, 0.1667, 1.0, -8.941e-08, 1.0, -8.941e-08, 0.5, 0.1667, 1.0, 0.1667, 1.0, -8.941e-08, 1.0, -8.941e-08, 1.0, 0.6667, 1.0, 0.6667, 1.0, 0.5, 1.0, 0.5, 1.0, 1.0, 1.0, 1.0, 1.0, 0.8333, 1.0, 0.8333, 1.0, 0.1667, 1.0, 0.1667, 1.0, -8.941e-08, 1.0, -8.941e-08, 1.0, 0.8333, 1.0, 0.8333, 1.0, 0.6667, 1.0, 0.6667, 1.0, 0.3333, 1.0, 0.3333, 1.0, 0.1667, 1.0, 0.1667, 1.0, 0.3333, 1.0, 0.3333, 1.0, 0.1667, 1.0, 0.1667, 1.0, 0.6667, 1.0, 0.6667, 1.0, 0.5, 1.0, 0.5, 1.0, 0.5, 1.0, 0.5, 1.0, 0.3333, 1.0, 0.3333, 1.0, 1.0, 1.0, 1.0, 1.0, 0.8333, 1.0, 0.8333, 1.0, 0.8333, 1.0, 0.8333, 1.0, 0.6667, 1.0, 0.6667, 1.0, 0.5, 1.0, 0.5, 1.0, 0.3333, 1.0, 0.3333, 1.0, 0.8333, 0.5, 0.6667, 0.5, 0.6667, 0.5, 0.8333, 0.5, 0.3333, 0.5, 0.1667, 0.5, 0.1667, 0.5, 0.3333, 0.5, -8.941e-08, 0.5, 0.8333, 0.5, 0.8333, 0.5, -8.941e-08, 0.5, 0.6667, 0.5, 0.5, 0.5, 0.5, 0.5, 0.6667, 0.5, 0.1667, 0.5, -8.941e-08, 0.5, -8.941e-08, 0.5, 0.1667, 0.5, 0.5, 0.5, 0.3333, 0.5, 0.3333, 0.5, 0.5, 0.5])
_ca = me_material_porca.color_attributes.new('Col', 'BYTE_COLOR', 'CORNER')
_ca.data.foreach_set('color', [0.09306, 0.09306, 0.09759, 1.0, 0.09306, 0.09306, 0.09759, 1.0, 0.09306, 0.09306, 0.09759, 1.0, 0.09306, 0.09306, 0.09759, 1.0, 0.09306, 0.09306, 0.09759, 1.0, 0.09306, 0.09306, 0.09759, 1.0, 0.09306, 0.09306, 0.09759, 1.0, 0.09306, 0.09306, 0.09759, 1.0, 0.09306, 0.09306, 0.09759, 1.0, 0.09306, 0.09306, 0.09759, 1.0, 0.09306, 0.09306, 0.09759, 1.0, 0.09306, 0.09306, 0.09759, 1.0, 0.09306, 0.09306, 0.09759, 1.0, 0.09306, 0.09306, 0.09759, 1.0, 0.1095, 0.1095, 0.1119, 1.0, 0.09306, 0.09306, 0.09759, 1.0, 0.09306, 0.09306, 0.09759, 1.0, 0.1095, 0.1095, 0.1119, 1.0, 0.09306, 0.09306, 0.09759, 1.0, 0.09306, 0.09306, 0.09759, 1.0, 0.09306, 0.09306, 0.09759, 1.0, 0.09306, 0.09306, 0.09759, 1.0, 0.09306, 0.09306, 0.09759, 1.0, 0.09306, 0.09306, 0.09759, 1.0, 0.09306, 0.09306, 0.09759, 1.0, 0.09306, 0.09306, 0.09759, 1.0, 0.09306, 0.09306, 0.09759, 1.0, 0.1221, 0.1221, 0.1274, 1.0, 0.09306, 0.09306, 0.09759, 1.0, 0.1559, 0.1559, 0.162, 1.0, 0.09306, 0.09306, 0.09759, 1.0, 0.09306, 0.09306, 0.09759, 1.0, 0.09306, 0.09306, 0.09759, 1.0, 0.1221, 0.1221, 0.1274, 1.0, 0.09759, 0.09759, 0.0999, 1.0, 0.09306, 0.09306, 0.09759, 1.0, 0.09306, 0.09306, 0.09759, 1.0, 0.09306, 0.09306, 0.09759, 1.0, 0.1221, 0.1221, 0.1274, 1.0, 0.09306, 0.09306, 0.09759, 1.0, 0.09306, 0.09306, 0.09759, 1.0, 0.09759, 0.09759, 0.0999, 1.0, 0.09306, 0.09306, 0.09759, 1.0, 0.09306, 0.09306, 0.09759, 1.0, 0.09306, 0.09306, 0.09759, 1.0, 0.09306, 0.09306, 0.09759, 1.0, 0.09306, 0.09306, 0.09759, 1.0, 0.09306, 0.09306, 0.09759, 1.0, 0.1095, 0.1095, 0.1119, 1.0, 0.09306, 0.09306, 0.09759, 1.0, 0.09306, 0.09306, 0.09759, 1.0, 0.09306, 0.09306, 0.09759, 1.0, 0.09306, 0.09306, 0.09759, 1.0, 0.09306, 0.09306, 0.09759, 1.0, 0.09306, 0.09306, 0.09759, 1.0, 0.09306, 0.09306, 0.09759, 1.0, 0.09306, 0.09306, 0.09759, 1.0, 0.09306, 0.09306, 0.09759, 1.0, 0.09306, 0.09306, 0.09759, 1.0, 0.1095, 0.1095, 0.1119, 1.0, 0.1221, 0.1221, 0.1274, 1.0, 0.09306, 0.09306, 0.09759, 1.0, 0.1022, 0.1022, 0.107, 1.0, 0.09759, 0.09759, 0.0999, 1.0, 0.09759, 0.09759, 0.0999, 1.0, 0.1022, 0.1022, 0.107, 1.0, 0.1559, 0.1559, 0.162, 1.0, 0.09306, 0.09306, 0.09759, 1.0, 0.09306, 0.09306, 0.09759, 1.0, 0.09306, 0.09306, 0.09759, 1.0, 0.09306, 0.09306, 0.09759, 1.0, 0.09306, 0.09306, 0.09759, 1.0, 0.09306, 0.09306, 0.09759, 1.0, 0.09306, 0.09306, 0.09759, 1.0, 0.09306, 0.09306, 0.09759, 1.0, 0.09306, 0.09306, 0.09759, 1.0, 0.09306, 0.09306, 0.09759, 1.0, 0.09306, 0.09306, 0.09759, 1.0, 0.09306, 0.09306, 0.09759, 1.0, 0.09306, 0.09306, 0.09759, 1.0, 0.09306, 0.09306, 0.09759, 1.0, 0.09306, 0.09306, 0.09759, 1.0, 0.09306, 0.09306, 0.09759, 1.0, 0.09306, 0.09306, 0.09759, 1.0, 0.09306, 0.09306, 0.09759, 1.0, 0.09306, 0.09306, 0.09759, 1.0, 0.09306, 0.09306, 0.09759, 1.0, 0.09306, 0.09306, 0.09759, 1.0, 0.09306, 0.09306, 0.09759, 1.0, 0.09306, 0.09306, 0.09759, 1.0, 0.09306, 0.09306, 0.09759, 1.0, 0.09306, 0.09306, 0.09759, 1.0, 0.09306, 0.09306, 0.09759, 1.0, 0.09306, 0.09306, 0.09759, 1.0, 0.09306, 0.09306, 0.09759, 1.0, 0.09306, 0.09306, 0.09759, 1.0])
me_material_porca.use_remesh_fix_poles = True
me_material_porca.use_remesh_preserve_attributes = False
me_material_porca.update()
me_material_pneu = bpy.data.meshes.new('Material_Pneu')
me_material_pneu.from_pydata([(-0.2792, 1.0, 2.928), (0.2792, 1.0, 2.928), (-0.2792, 0.866, 2.428), (0.2792, 0.866, 2.428), (-0.2792, 0.5, 2.061), (0.2792, 0.5, 2.061), (-0.2792, -4.371e-08, 1.928), (0.2792, -4.371e-08, 1.928), (-0.2792, -0.5, 2.061), (0.2792, -0.5, 2.061), (-0.2792, -0.866, 2.428), (0.2792, -0.866, 2.428), (-0.2792, -1.0, 2.928), (0.2792, -1.0, 2.928), (-0.2792, -0.866, 3.428), (0.2792, -0.866, 3.428), (-0.2792, -0.5, 3.794), (0.2792, -0.5, 3.794), (-0.2792, 1.192e-08, 3.928), (0.2792, 1.192e-08, 3.928), (-0.2792, 0.5, 3.794), (0.2792, 0.5, 3.794), (-0.2792, 0.866, 3.428), (0.2792, 0.866, 3.428), (0.2123, 0.6154, 2.572), (0.2123, 0.7107, 2.928), (0.2123, 0.3553, 2.312), (0.2123, -3.274e-08, 2.217), (0.2123, -0.3553, 2.312), (0.2123, -0.6154, 2.572), (0.2123, -0.7107, 2.928), (0.2123, -0.6154, 3.283), (0.2123, -0.3553, 3.543), (0.2123, 6.794e-09, 3.638), (0.2123, 0.3553, 3.543), (0.2123, 0.6154, 3.283), (-0.2624, 0.6841, 2.533), (0.1223, 0.6154, 2.572), (0.1223, 0.7107, 2.928), (0.1223, 0.3553, 2.312), (0.1223, -3.268e-08, 2.217), (0.1223, -0.3553, 2.312), (0.1223, -0.6154, 2.572), (0.1223, -0.7107, 2.928), (0.1223, -0.6154, 3.283), (0.1223, -0.3553, 3.543), (0.1223, 6.863e-09, 3.638), (0.1223, 0.3553, 3.543), (0.1223, 0.6154, 3.283), (-0.2624, 0.7899, 2.928), (-0.2624, 0.3949, 2.243), (-0.2624, -3.557e-08, 2.138), (-0.2624, -0.3949, 2.243), (-0.2624, -0.6841, 2.533), (-0.2624, -0.7899, 2.928), (-0.2624, -0.6841, 3.322), (-0.2624, -0.3949, 3.612), (-0.2624, 8.376e-09, 3.717), (-0.2624, 0.3949, 3.612), (-0.2624, 0.6841, 3.322), (0.04025, -9.353e-09, 2.921), (0.166, -9.353e-09, 2.921), (0.04025, 0.2312, 2.921), (0.166, 0.2312, 2.921), (0.04025, 0.1156, 2.721), (0.166, 0.1156, 2.721), (0.04025, -0.1156, 2.721), (0.166, -0.1156, 2.721), (0.04025, -0.2312, 2.921), (0.166, -0.2312, 2.921), (0.04025, -0.1156, 3.122), (0.166, -0.1156, 3.122), (0.04025, 0.1156, 3.122), (0.166, 0.1156, 3.122), (0.04025, 0.715, 2.642), (0.166, 0.715, 2.642), (0.166, 0.5994, 2.442), (0.04025, 0.5994, 2.442), (0.04025, 0.1156, 2.162), (0.166, 0.1156, 2.162), (0.166, -0.1156, 2.162), (0.04025, -0.1156, 2.162), (0.04025, -0.5994, 2.442), (0.166, -0.5994, 2.442), (0.166, -0.715, 2.642), (0.04025, -0.715, 2.642), (0.04025, -0.715, 3.201), (0.166, -0.715, 3.201), (0.166, -0.5994, 3.401), (0.04025, -0.5994, 3.401), (0.04025, -0.1156, 3.68), (0.166, -0.1156, 3.68), (0.166, 0.1156, 3.68), (0.04025, 0.1156, 3.68), (0.04025, 0.5994, 3.401), (0.166, 0.5994, 3.401), (0.166, 0.715, 3.201), (0.04025, 0.715, 3.201)], [], [(0, 1, 3, 2), (2, 3, 5, 4), (4, 5, 7, 6), (6, 7, 9, 8), (8, 9, 11, 10), (10, 11, 13, 12), (12, 13, 15, 14), (14, 15, 17, 16), (16, 17, 19, 18), (18, 19, 21, 20), (20, 21, 23, 22), (22, 23, 1, 0), (9, 7, 27, 28), (11, 9, 28, 29), (13, 11, 29, 30), (15, 13, 30, 31), (17, 15, 31, 32), (19, 17, 32, 33), (31, 30, 43, 44), (34, 33, 46, 47), (27, 26, 39, 40), (30, 29, 42, 43), (33, 32, 45, 46), (26, 24, 37, 39), (1, 23, 35, 25), (3, 1, 25, 24), (7, 5, 26, 27), (23, 21, 34, 35), (5, 3, 24, 26), (21, 19, 33, 34), (4, 6, 51, 50), (0, 2, 36, 49), (22, 0, 49, 59), (6, 8, 52, 51), (8, 10, 53, 52), (10, 12, 54, 53), (28, 27, 40, 41), (35, 34, 47, 48), (24, 25, 38, 37), (32, 31, 44, 45), (29, 28, 41, 42), (25, 35, 48, 38), (20, 22, 59, 58), (2, 4, 50, 36), (18, 20, 58, 57), (16, 18, 57, 56), (14, 16, 56, 55), (12, 14, 55, 54), (60, 62, 64), (61, 65, 63), (60, 66, 68), (61, 69, 67), (60, 70, 72), (61, 73, 71), (74, 75, 76, 77), (63, 75, 74, 62), (65, 76, 75, 63), (64, 77, 76, 65), (62, 74, 77, 64), (78, 79, 80, 81), (65, 79, 78, 64), (67, 80, 79, 65), (66, 81, 80, 67), (64, 78, 81, 66), (82, 83, 84, 85), (67, 83, 82, 66), (69, 84, 83, 67), (68, 85, 84, 69), (66, 82, 85, 68), (86, 87, 88, 89), (69, 87, 86, 68), (71, 88, 87, 69), (70, 89, 88, 71), (68, 86, 89, 70), (90, 91, 92, 93), (71, 91, 90, 70), (73, 92, 91, 71), (72, 93, 92, 73), (70, 90, 93, 72), (94, 95, 96, 97), (73, 95, 94, 72), (63, 96, 95, 73), (62, 97, 96, 63), (72, 94, 97, 62)])
_uv = me_material_pneu.uv_layers.new(name='UVMap')
_uv.uv.foreach_set('vector', [1.0, 0.5, 1.0, 1.0, 0.9167, 1.0, 0.9167, 0.5, 0.9167, 0.5, 0.9167, 1.0, 0.8333, 1.0, 0.8333, 0.5, 0.8333, 0.5, 0.8333, 1.0, 0.75, 1.0, 0.75, 0.5, 0.75, 0.5, 0.75, 1.0, 0.6667, 1.0, 0.6667, 0.5, 0.6667, 0.5, 0.6667, 1.0, 0.5833, 1.0, 0.5833, 0.5, 0.5833, 0.5, 0.5833, 1.0, 0.5, 1.0, 0.5, 0.5, 0.5, 0.5, 0.5, 1.0, 0.4167, 1.0, 0.4167, 0.5, 0.4167, 0.5, 0.4167, 1.0, 0.3333, 1.0, 0.3333, 0.5, 0.3333, 0.5, 0.3333, 1.0, 0.25, 1.0, 0.25, 0.5, 0.25, 0.5, 0.25, 1.0, 0.1667, 1.0, 0.1667, 0.5, 0.1667, 0.5, 0.1667, 1.0, 0.08333, 1.0, 0.08333, 0.5, 0.08333, 0.5, 0.08333, 1.0, 7.451e-08, 1.0, 7.451e-08, 0.5, 0.6667, 1.0, 0.75, 1.0, 0.75, 1.0, 0.6667, 1.0, 0.5833, 1.0, 0.6667, 1.0, 0.6667, 1.0, 0.5833, 1.0, 0.5, 1.0, 0.5833, 1.0, 0.5833, 1.0, 0.5, 1.0, 0.4167, 1.0, 0.5, 1.0, 0.5, 1.0, 0.4167, 1.0, 0.3333, 1.0, 0.4167, 1.0, 0.4167, 1.0, 0.3333, 1.0, 0.25, 1.0, 0.3333, 1.0, 0.3333, 1.0, 0.25, 1.0, 0.4167, 1.0, 0.5, 1.0, 0.5, 1.0, 0.4167, 1.0, 0.1667, 1.0, 0.25, 1.0, 0.25, 1.0, 0.1667, 1.0, 0.75, 1.0, 0.8333, 1.0, 0.8333, 1.0, 0.75, 1.0, 0.5, 1.0, 0.5833, 1.0, 0.5833, 1.0, 0.5, 1.0, 0.25, 1.0, 0.3333, 1.0, 0.3333, 1.0, 0.25, 1.0, 0.8333, 1.0, 0.9167, 1.0, 0.9167, 1.0, 0.8333, 1.0, 7.451e-08, 1.0, 0.08333, 1.0, 0.08333, 1.0, 7.451e-08, 1.0, 0.9167, 1.0, 1.0, 1.0, 1.0, 1.0, 0.9167, 1.0, 0.75, 1.0, 0.8333, 1.0, 0.8333, 1.0, 0.75, 1.0, 0.08333, 1.0, 0.1667, 1.0, 0.1667, 1.0, 0.08333, 1.0, 0.8333, 1.0, 0.9167, 1.0, 0.9167, 1.0, 0.8333, 1.0, 0.1667, 1.0, 0.25, 1.0, 0.25, 1.0, 0.1667, 1.0, 0.8333, 0.5, 0.75, 0.5, 0.75, 0.5, 0.8333, 0.5, 1.0, 0.5, 0.9167, 0.5, 0.9167, 0.5, 1.0, 0.5, 0.08333, 0.5, 7.451e-08, 0.5, 7.451e-08, 0.5, 0.08333, 0.5, 0.75, 0.5, 0.6667, 0.5, 0.6667, 0.5, 0.75, 0.5, 0.6667, 0.5, 0.5833, 0.5, 0.5833, 0.5, 0.6667, 0.5, 0.5833, 0.5, 0.5, 0.5, 0.5, 0.5, 0.5833, 0.5, 0.6667, 1.0, 0.75, 1.0, 0.75, 1.0, 0.6667, 1.0, 0.08333, 1.0, 0.1667, 1.0, 0.1667, 1.0, 0.08333, 1.0, 0.9167, 1.0, 1.0, 1.0, 1.0, 1.0, 0.9167, 1.0, 0.3333, 1.0, 0.4167, 1.0, 0.4167, 1.0, 0.3333, 1.0, 0.5833, 1.0, 0.6667, 1.0, 0.6667, 1.0, 0.5833, 1.0, 7.451e-08, 1.0, 0.08333, 1.0, 0.08333, 1.0, 7.451e-08, 1.0, 0.1667, 0.5, 0.08333, 0.5, 0.08333, 0.5, 0.1667, 0.5, 0.9167, 0.5, 0.8333, 0.5, 0.8333, 0.5, 0.9167, 0.5, 0.25, 0.5, 0.1667, 0.5, 0.1667, 0.5, 0.25, 0.5, 0.3333, 0.5, 0.25, 0.5, 0.25, 0.5, 0.3333, 0.5, 0.4167, 0.5, 0.3333, 0.5, 0.3333, 0.5, 0.4167, 0.5, 0.5, 0.5, 0.4167, 0.5, 0.4167, 0.5, 0.5, 0.5, 0.75, 0.25, 0.75, 0.49, 0.9578, 0.37, 0.25, 0.25, 0.4578, 0.37, 0.25, 0.49, 0.75, 0.25, 0.9578, 0.13, 0.75, 0.01, 0.25, 0.25, 0.25, 0.01, 0.4578, 0.13, 0.75, 0.25, 0.5422, 0.13, 0.5422, 0.37, 0.25, 0.25, 0.04215, 0.37, 0.04215, 0.13, 1.0, 0.5, 1.0, 1.0, 0.8333, 1.0, 0.8333, 0.5, 1.0, 1.0, 1.0, 1.0, 1.0, 0.5, 1.0, 0.5, 0.8333, 1.0, 0.8333, 1.0, 1.0, 1.0, 1.0, 1.0, 0.8333, 0.5, 0.8333, 0.5, 0.8333, 1.0, 0.8333, 1.0, 1.0, 0.5, 1.0, 0.5, 0.8333, 0.5, 0.8333, 0.5, 0.8333, 0.5, 0.8333, 1.0, 0.6667, 1.0, 0.6667, 0.5, 0.8333, 1.0, 0.8333, 1.0, 0.8333, 0.5, 0.8333, 0.5, 0.6667, 1.0, 0.6667, 1.0, 0.8333, 1.0, 0.8333, 1.0, 0.6667, 0.5, 0.6667, 0.5, 0.6667, 1.0, 0.6667, 1.0, 0.8333, 0.5, 0.8333, 0.5, 0.6667, 0.5, 0.6667, 0.5, 0.6667, 0.5, 0.6667, 1.0, 0.5, 1.0, 0.5, 0.5, 0.6667, 1.0, 0.6667, 1.0, 0.6667, 0.5, 0.6667, 0.5, 0.5, 1.0, 0.5, 1.0, 0.6667, 1.0, 0.6667, 1.0, 0.5, 0.5, 0.5, 0.5, 0.5, 1.0, 0.5, 1.0, 0.6667, 0.5, 0.6667, 0.5, 0.5, 0.5, 0.5, 0.5, 0.5, 0.5, 0.5, 1.0, 0.3333, 1.0, 0.3333, 0.5, 0.5, 1.0, 0.5, 1.0, 0.5, 0.5, 0.5, 0.5, 0.3333, 1.0, 0.3333, 1.0, 0.5, 1.0, 0.5, 1.0, 0.3333, 0.5, 0.3333, 0.5, 0.3333, 1.0, 0.3333, 1.0, 0.5, 0.5, 0.5, 0.5, 0.3333, 0.5, 0.3333, 0.5, 0.3333, 0.5, 0.3333, 1.0, 0.1667, 1.0, 0.1667, 0.5, 0.3333, 1.0, 0.3333, 1.0, 0.3333, 0.5, 0.3333, 0.5, 0.1667, 1.0, 0.1667, 1.0, 0.3333, 1.0, 0.3333, 1.0, 0.1667, 0.5, 0.1667, 0.5, 0.1667, 1.0, 0.1667, 1.0, 0.3333, 0.5, 0.3333, 0.5, 0.1667, 0.5, 0.1667, 0.5, 0.1667, 0.5, 0.1667, 1.0, -8.941e-08, 1.0, -8.941e-08, 0.5, 0.1667, 1.0, 0.1667, 1.0, 0.1667, 0.5, 0.1667, 0.5, -8.941e-08, 1.0, -8.941e-08, 1.0, 0.1667, 1.0, 0.1667, 1.0, -8.941e-08, 0.5, -8.941e-08, 0.5, -8.941e-08, 1.0, -8.941e-08, 1.0, 0.1667, 0.5, 0.1667, 0.5, -8.941e-08, 0.5, -8.941e-08, 0.5])
me_material_pneu.use_remesh_fix_poles = True
me_material_pneu.use_remesh_preserve_attributes = False
me_material_pneu.update()

# ---- objects
ob_material__diamante2 = bpy.data.objects.new('Material _diamante2', me_material_diamante2)
ob_material_diamante = bpy.data.objects.new('Material_Diamante', me_material_diamante1)
ob_material_parafuso = bpy.data.objects.new('Material_Parafuso', me_material_parafuso)
ob_material_caixa = bpy.data.objects.new('Material_Caixa', me_material_caixa)
ob_material_minerio = bpy.data.objects.new('Material_Minerio', me_material_minerio)
ob_material_porca = bpy.data.objects.new('Material_Porca', me_material_porca)
ob_material_pneu = bpy.data.objects.new('Material_Pneu', me_material_pneu)

# ---- transforms, parenting, visibility, modifiers, constraints
ob_material__diamante2.location = (0.0, -2.19, 5.739)
ob_material_diamante.location = (0.0, 0.0, 0.0)
ob_material_parafuso.location = (0.0, -10.49, 0.5739)
ob_material_caixa.location = (0.0, 0.0, 0.0)
ob_material_minerio.location = (0.0, -8.128, 1.033)
ob_material_porca.location = (0.0, 3.361, 0.0)
ob_material_pneu.location = (0.0, 0.0, 0.0)

# ---- collection membership
col_collection.objects.link(ob_material__diamante2)
col_collection.objects.link(ob_material_diamante)
col_collection.objects.link(ob_material_parafuso)
col_collection.objects.link(ob_material_caixa)
col_collection.objects.link(ob_material_minerio)
col_collection.objects.link(ob_material_porca)
col_collection.objects.link(ob_material_pneu)

# ---- scene / render settings (as saved in the file)
scene.frame_start = 1; scene.frame_end = 250; scene.frame_set(0)
scene.render.engine = 'BLENDER_EEVEE_NEXT'
scene.cycles.sampling_pattern = 'TABULATED_SOBOL'
scene.cycles.use_light_tree = False
scene.view_settings.view_transform = 'Filmic'
bpy.context.view_layer.update()

# ---- added for rendering (the .blend has no active camera and no usable light): camera, sun
cam_auto = bpy.data.cameras.new('AutoCamera')
cam_auto.lens = 50.0
cam_auto.sensor_width = 36.0
cam_auto.clip_end = 1000.0
ob_auto_camera = bpy.data.objects.new('AutoCamera', cam_auto)
scene.collection.objects.link(ob_auto_camera)
ob_auto_camera.location = (14.9783, -21.8121, 15.0246)
ob_auto_camera.rotation_euler = (1.09748, -7.21219e-08, 0.694738)
scene.camera = ob_auto_camera
light_auto_sun = bpy.data.lights.new('AutoSun', 'SUN')
light_auto_sun.energy = 3.0
light_auto_sun.angle = 0.0523599
ob_auto_sun = bpy.data.objects.new('AutoSun', light_auto_sun)
scene.collection.objects.link(ob_auto_sun)
ob_auto_sun.rotation_euler = (0.872665, 0.174533, 0.523599)
bpy.context.view_layer.update()
